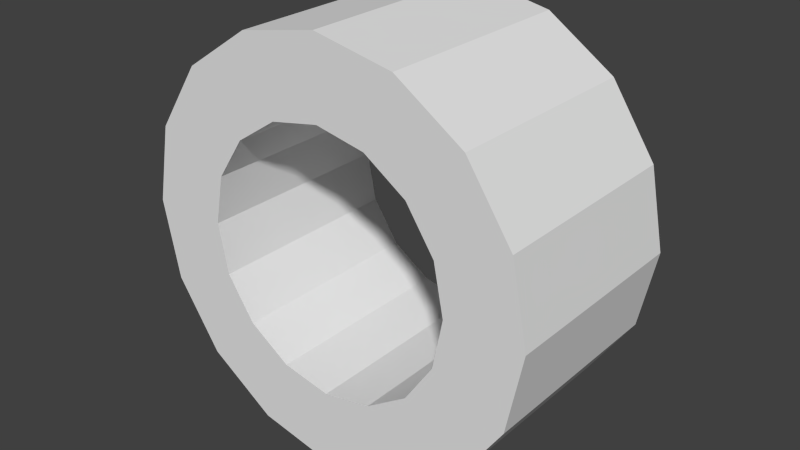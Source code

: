# Source: wheelie.blend  (saved by Blender 2.75.0; exported with 4.5.12 LTS)
import bpy
from mathutils import Matrix  # noqa: F401  (used for matrix-valued properties, if any)

bpy.ops.wm.read_factory_settings(use_empty=True)
scene = bpy.context.scene
scene.name = 'Scene'

# ---- collections
col_collection_1 = bpy.data.collections.new('Collection 1'); scene.collection.children.link(col_collection_1)

# ---- world
world_world = bpy.data.worlds.new('World'); scene.world = world_world
world_world.color = (0.05088, 0.05088, 0.05088)
world_world.use_sun_shadow = False
world_world.sun_shadow_jitter_overblur = 0.0
world_world.cycles.sampling_method = 'MANUAL'
world_world.cycles.sample_map_resolution = 256

# ---- meshes
me_cylinder = bpy.data.meshes.new('Cylinder')
me_cylinder.from_pydata([(0.0, 1.0, -0.5), (0.0, 1.0, 0.5), (0.3827, 0.9239, -0.5), (0.3827, 0.9239, 0.5), (0.7071, 0.7071, -0.5), (0.7071, 0.7071, 0.5), (0.9239, 0.3827, -0.5), (0.9239, 0.3827, 0.5), (1.0, -4.371e-08, -0.5), (1.0, -4.371e-08, 0.5), (0.9239, -0.3827, -0.5), (0.9239, -0.3827, 0.5), (0.7071, -0.7071, -0.5), (0.7071, -0.7071, 0.5), (0.3827, -0.9239, -0.5), (0.3827, -0.9239, 0.5), (1.51e-07, -1.0, -0.5), (1.51e-07, -1.0, 0.5), (-0.3827, -0.9239, -0.5), (-0.3827, -0.9239, 0.5), (-0.7071, -0.7071, -0.5), (-0.7071, -0.7071, 0.5), (-0.9239, -0.3827, -0.5), (-0.9239, -0.3827, 0.5), (-1.0, 1.192e-08, -0.5), (-1.0, 1.192e-08, 0.5), (-0.9239, 0.3827, -0.5), (-0.9239, 0.3827, 0.5), (-0.7071, 0.7071, -0.5), (-0.7071, 0.7071, 0.5), (-0.3827, 0.9239, -0.5), (-0.3827, 0.9239, 0.5), (1.393e-08, 0.626, 0.5), (0.2395, 0.5783, 0.5), (0.4426, 0.4426, 0.5), (0.5783, 0.2395, 0.5), (0.626, -2.318e-08, 0.5), (0.5783, -0.2395, 0.5), (0.4426, -0.4426, 0.5), (0.2395, -0.5783, 0.5), (1.085e-07, -0.626, 0.5), (-0.2395, -0.5783, 0.5), (-0.4426, -0.4426, 0.5), (-0.5783, -0.2395, 0.5), (-0.626, 1.164e-08, 0.5), (-0.5783, 0.2395, 0.5), (-0.4426, 0.4426, 0.5), (-0.2395, 0.5783, 0.5), (0.4426, -0.4426, -0.5), (0.2395, -0.5783, -0.5), (1.085e-07, -0.626, -0.5), (-0.2395, -0.5783, -0.5), (-0.4426, -0.4426, -0.5), (-0.5783, -0.2395, -0.5), (-0.626, -1.513e-07, -0.5), (-0.5783, 0.2395, -0.5), (-0.4426, 0.4426, -0.5), (1.393e-08, 0.626, -0.5), (0.2395, 0.5783, -0.5), (0.4426, 0.4426, -0.5), (0.5783, 0.2395, -0.5), (0.626, -2.318e-08, -0.5), (0.5783, -0.2395, -0.5), (-0.2395, 0.5783, -0.5)], [], [(0, 1, 3, 2), (2, 3, 5, 4), (4, 5, 7, 6), (6, 7, 9, 8), (8, 9, 11, 10), (10, 11, 13, 12), (12, 13, 15, 14), (14, 15, 17, 16), (16, 17, 19, 18), (18, 19, 21, 20), (20, 21, 23, 22), (22, 23, 25, 24), (24, 25, 27, 26), (26, 27, 29, 28), (28, 29, 31, 30), (30, 31, 1, 0), (3, 1, 32, 33), (13, 11, 37, 38), (23, 21, 42, 43), (1, 31, 47, 32), (9, 7, 35, 36), (19, 17, 40, 41), (29, 27, 45, 46), (5, 3, 33, 34), (15, 13, 38, 39), (25, 23, 43, 44), (11, 9, 36, 37), (21, 19, 41, 42), (31, 29, 46, 47), (7, 5, 34, 35), (17, 15, 39, 40), (27, 25, 44, 45), (46, 45, 55, 56), (39, 38, 48, 49), (40, 39, 49, 50), (41, 40, 50, 51), (42, 41, 51, 52), (43, 42, 52, 53), (44, 43, 53, 54), (45, 44, 54, 55), (6, 8, 61, 60), (2, 4, 59, 58), (8, 10, 62, 61), (4, 6, 60, 59), (0, 2, 58, 57), (30, 0, 57, 63), (47, 46, 56, 63), (33, 32, 57, 58), (32, 47, 63, 57), (34, 33, 58, 59), (35, 34, 59, 60), (36, 35, 60, 61), (37, 36, 61, 62), (38, 37, 62, 48), (16, 18, 51, 50), (26, 28, 56, 55), (12, 14, 49, 48), (22, 24, 54, 53), (18, 20, 52, 51), (28, 30, 63, 56), (14, 16, 50, 49), (24, 26, 55, 54), (10, 12, 48, 62), (20, 22, 53, 52)])
me_cylinder.use_remesh_preserve_volume = False
me_cylinder.use_remesh_preserve_attributes = False
me_cylinder.use_mirror_vertex_groups = False
me_cylinder.update()

# ---- objects
ob_cylinder = bpy.data.objects.new('Cylinder', me_cylinder)

# ---- transforms, parenting, visibility, modifiers, constraints
ob_cylinder.location = (0.0, 0.0, 0.0)
ob_cylinder.rotation_euler = (1.571, -0.0, -0.0)
ob_cylinder.lineart.crease_threshold = 0.0

# ---- collection membership
col_collection_1.objects.link(ob_cylinder)

# ---- scene / render settings (as saved in the file)
scene.frame_start = 1; scene.frame_end = 250; scene.frame_set(1)
scene.render.engine = 'BLENDER_EEVEE_NEXT'
scene.render.resolution_percentage = 50
scene.render.dither_intensity = 0.0
scene.cycles.use_denoising = False
scene.cycles.samples = 10
scene.cycles.sampling_pattern = 'TABULATED_SOBOL'
scene.cycles.light_sampling_threshold = 0.0
scene.cycles.use_adaptive_sampling = False
scene.cycles.use_light_tree = False
scene.cycles.blur_glossy = 0.0
scene.cycles.pixel_filter_type = 'GAUSSIAN'
scene.cycles.sample_clamp_indirect = 0.0
scene.view_settings.view_transform = 'Standard'
bpy.context.view_layer.update()

# ---- added for rendering (the .blend has no active camera and no usable light): camera, sun
cam_auto = bpy.data.cameras.new('AutoCamera')
cam_auto.lens = 50.0
cam_auto.sensor_width = 36.0
cam_auto.clip_end = 1000.0
ob_auto_camera = bpy.data.objects.new('AutoCamera', cam_auto)
scene.collection.objects.link(ob_auto_camera)
ob_auto_camera.location = (2.77567, -3.33081, 2.22054)
ob_auto_camera.rotation_euler = (1.09748, -7.21219e-08, 0.694738)
scene.camera = ob_auto_camera
light_auto_sun = bpy.data.lights.new('AutoSun', 'SUN')
light_auto_sun.energy = 3.0
light_auto_sun.angle = 0.0523599
ob_auto_sun = bpy.data.objects.new('AutoSun', light_auto_sun)
scene.collection.objects.link(ob_auto_sun)
ob_auto_sun.rotation_euler = (0.872665, 0.174533, 0.523599)
bpy.context.view_layer.update()
